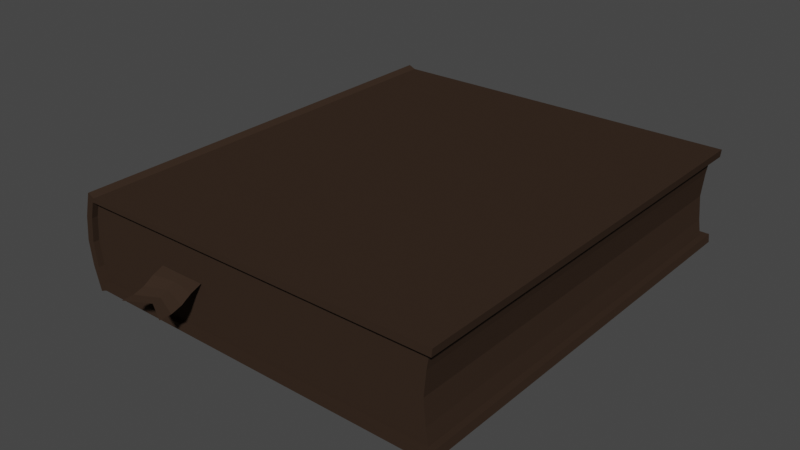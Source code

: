 # Source: book.blend  (saved by Blender 2.82.7; exported with 4.5.12 LTS)
import bpy
from mathutils import Matrix  # noqa: F401  (used for matrix-valued properties, if any)

bpy.ops.wm.read_factory_settings(use_empty=True)
scene = bpy.context.scene
scene.name = 'Scene'

# ---- collections
col_collection = bpy.data.collections.new('Collection'); scene.collection.children.link(col_collection)

# ---- materials (node trees are filled in below, after node groups)
mat_book = bpy.data.materials.new('book')
mat_book.use_transparent_shadow = False
mat_book.diffuse_color = (0.03968, 0.02482, 0.01708, 1.0)
mat_book.roughness = 0.5
mat_book.specular_intensity = 0.1212

# ---- material node trees
mat_book.use_nodes = True; mat_book.node_tree.nodes.clear()
_N = mat_book.node_tree.nodes; _L = mat_book.node_tree.links
n0 = _N.new('ShaderNodeOutputMaterial'); n0.name = 'Material Output'; n0.location = (300, 300)
n1 = _N.new('ShaderNodeBsdfPrincipled'); n1.name = 'Principled BSDF'; n1.location = (10, 300)
n1.distribution = 'GGX'
n1.subsurface_method = 'BURLEY'
n1.inputs[0].default_value = (0.03968, 0.02482, 0.01708, 1.0)
n1.inputs[3].default_value = 1.0
n1.inputs[13].default_value = 0.1212
n1.inputs[27].default_value = (0.0, 0.0, 0.0, 1.0)
n1.inputs[28].default_value = 1.0
_L.new(n1.outputs[0], n0.inputs[0])
n0.is_active_output = True

# ---- world
world_world = bpy.data.worlds.new('World'); scene.world = world_world
world_world.use_nodes = True; world_world.node_tree.nodes.clear()
_N = world_world.node_tree.nodes; _L = world_world.node_tree.links
n0 = _N.new('ShaderNodeOutputWorld'); n0.name = 'World Output'; n0.location = (300, 300)
n1 = _N.new('ShaderNodeBackground'); n1.name = 'Background'; n1.location = (10, 300)
n1.inputs[0].default_value = (0.05088, 0.05088, 0.05088, 1.0)
_L.new(n1.outputs[0], n0.inputs[0])
n0.is_active_output = True
world_world.color = (0.05088, 0.05088, 0.05088)
world_world.use_sun_shadow = False
world_world.sun_shadow_jitter_overblur = 0.0

# ---- meshes
me_book = bpy.data.meshes.new('book')
me_book.from_pydata([(-0.01996, 0.01178, 0.9646), (-0.01996, 0.03152, 0.913), (-0.1328, 0.0308, 0.9129), (-0.1333, 0.01687, 0.9505), (-0.1337, -0.004594, 0.9863), (-0.01996, -0.01774, 1.014), (-0.1342, -0.0243, 1.023), (-0.01996, -0.03293, 1.066), (-0.1347, -0.03293, 1.062), (-0.01996, -0.03293, 1.123), (-0.2456, 0.03152, 0.913), (-0.2456, 0.01178, 0.9646), (-0.2456, -0.01774, 1.014), (-0.2456, -0.03293, 1.066), (-0.2456, -0.03293, 1.123), (1.08, -0.1155, -1.093), (1.069, 2e-05, -1.093), (1.069, 2e-05, 0.907), (1.08, -0.1155, 0.907), (1.08, 0.1155, -1.093), (1.08, 0.1155, 0.907), (-0.6906, -0.1155, 0.9353), (-0.7043, 2e-05, 0.9353), (-0.7043, 2e-05, -1.128), (-0.6906, -0.1155, -1.128), (-0.6906, 0.1155, 0.9353), (-0.6906, 0.1155, -1.128), (-0.6258, -0.2174, 0.9353), (-0.6591, -0.231, 0.9353), (-0.6591, -0.231, -1.128), (-0.6258, -0.2174, -1.128), (-0.6258, 0.2161, -1.128), (-0.6591, 0.2311, -1.128), (-0.6591, 0.2311, 0.9353), (-0.6258, 0.2161, 0.9353), (1.125, -0.231, -1.128), (1.125, -0.231, 0.9353), (1.125, 0.2311, -1.128), (1.125, 0.2311, 0.9353), (1.093, 0.1946, -1.093), (1.093, 0.1946, 0.907), (-0.669, 0.1946, 0.9353), (-0.669, 0.1946, -1.128), (1.092, -0.1909, -1.093), (1.092, -0.1909, 0.907), (-0.67, -0.1909, 0.9353), (-0.67, -0.1909, -1.128), (1.12, -0.1909, 0.9353), (-0.6365, -0.1909, 0.907), (-0.6566, -0.1155, 0.907), (-0.6566, -0.1155, 0.9353), (-0.6365, -0.1909, 0.9353), (1.121, 0.1946, 0.9353), (-0.6566, 0.1155, 0.907), (-0.6355, 0.1946, 0.907), (-0.6355, 0.1946, 0.9353), (-0.6566, 0.1155, 0.9353), (-0.6701, 2e-05, 0.907), (-0.6701, 2e-05, 0.9353), (1.121, -0.1909, -1.128), (-0.6566, -0.1155, -1.093), (-0.6365, -0.1909, -1.093), (-0.6365, -0.1909, -1.128), (-0.6566, -0.1155, -1.128), (1.121, 0.1946, -1.128), (-0.6355, 0.1946, -1.093), (-0.6566, 0.1155, -1.093), (-0.6566, 0.1155, -1.128), (-0.6355, 0.1946, -1.128), (-0.6701, 2e-05, -1.093), (-0.6701, 2e-05, -1.128)], [], [(0, 1, 2, 3), (3, 4, 5, 0), (4, 6, 7, 5), (6, 8, 9, 7), (10, 11, 3, 2), (11, 12, 4, 3), (12, 13, 6, 4), (13, 14, 8, 6), (15, 16, 17, 18), (16, 19, 20, 17), (21, 22, 23, 24), (22, 25, 26, 23), (27, 28, 29, 30), (31, 32, 33, 34), (19, 39, 40, 20), (25, 41, 42, 26), (41, 33, 32, 42), (43, 15, 18, 44), (28, 45, 46, 29), (45, 21, 24, 46), (48, 49, 50, 51), (53, 54, 55, 56), (57, 53, 56, 58), (49, 57, 58, 50), (45, 28, 27, 51), (21, 45, 51, 50), (41, 25, 56, 55), (33, 41, 55, 34), (56, 25, 22, 58), (58, 22, 21, 50), (60, 61, 62, 63), (65, 66, 67, 68), (69, 60, 63, 70), (66, 69, 70, 67), (46, 24, 63, 62), (29, 46, 62, 30), (42, 32, 31, 68), (26, 42, 68, 67), (63, 24, 23, 70), (70, 23, 26, 67), (43, 44, 47, 59), (40, 39, 64, 52), (35, 59, 47, 36), (64, 37, 38, 52), (37, 31, 34, 38), (17, 57, 49, 18), (20, 53, 57, 17), (16, 69, 66, 19), (15, 60, 69, 16), (53, 20, 40, 54), (65, 39, 19, 66), (48, 44, 18, 49), (60, 15, 43, 61), (44, 48, 51, 47), (54, 40, 52, 55), (27, 36, 47, 51), (55, 52, 38, 34), (61, 43, 59, 62), (39, 65, 68, 64), (62, 59, 35, 30), (31, 37, 64, 68), (36, 27, 30, 35)])
_uv = me_book.uv_layers.new(name='UVMap')
_uv.uv.foreach_set('vector', [0.7649, 0.9236, 0.7761, 0.9237, 0.7761, 0.9504, 0.768, 0.9505, 0.768, 0.9505, 0.7599, 0.9505, 0.7538, 0.9235, 0.7649, 0.9236, 0.7599, 0.9505, 0.7517, 0.9506, 0.7426, 0.9235, 0.7538, 0.9235, 0.7517, 0.9506, 0.7435, 0.9507, 0.7312, 0.9236, 0.7426, 0.9235, 0.7761, 0.9772, 0.7649, 0.9771, 0.768, 0.9505, 0.7761, 0.9504, 0.7649, 0.9771, 0.7538, 0.977, 0.7599, 0.9505, 0.768, 0.9505, 0.7538, 0.977, 0.7426, 0.977, 0.7517, 0.9506, 0.7599, 0.9505, 0.7426, 0.977, 0.7312, 0.9771, 0.7435, 0.9507, 0.7517, 0.9506, 0.8415, 0.4341, 0.8652, 0.4341, 0.8652, 0.9086, 0.8415, 0.9086, 0.8652, 0.4341, 0.8889, 0.4341, 0.8889, 0.9086, 0.8652, 0.9086, 0.8024, 0.4894, 0.7786, 0.4894, 0.7786, 0.0, 0.8024, 2.828e-08, 0.7786, 0.4894, 0.7549, 0.4894, 0.7549, 2.545e-07, 0.7786, 0.0, 0.3582, 0.0, 0.3652, 2.828e-08, 0.3652, 0.4894, 0.3582, 0.4894, 0.7243, 0.003579, 0.7312, 0.002889, 0.7312, 0.4814, 0.7243, 0.4821, 0.8889, 0.4341, 0.9052, 0.4341, 0.9052, 0.9086, 0.8889, 0.9086, 0.7549, 0.4894, 0.7387, 0.4894, 0.7387, 2.545e-07, 0.7549, 2.545e-07, 0.7387, 0.4894, 0.7312, 0.4894, 0.7312, 2.263e-07, 0.7387, 2.545e-07, 0.8261, 0.4341, 0.8415, 0.4341, 0.8415, 0.9086, 0.8261, 0.9086, 0.8261, 0.4894, 0.8178, 0.4894, 0.8178, 0.0, 0.8261, 0.0, 0.8178, 0.4894, 0.8024, 0.4894, 0.8024, 2.828e-08, 0.8178, 0.0, 0.7247, 0.5736, 0.7247, 0.5557, 0.7305, 0.5557, 0.7305, 0.5736, 0.7247, 0.5009, 0.7247, 0.4821, 0.7305, 0.4821, 0.7305, 0.5009, 0.7247, 0.5283, 0.7247, 0.5009, 0.7305, 0.5009, 0.7305, 0.5283, 0.7247, 0.5557, 0.7247, 0.5283, 0.7305, 0.5283, 0.7305, 0.5557, 0.9126, 0.008124, 0.9209, 0.01072, 0.9181, 0.01863, 0.9126, 0.01608, 0.8972, 0.003254, 0.9126, 0.008124, 0.9126, 0.01608, 0.8972, 0.0113, 0.8335, 0.008364, 0.8498, 0.003254, 0.8498, 0.0113, 0.8335, 0.01632, 0.8261, 0.01072, 0.8335, 0.008364, 0.8335, 0.01632, 0.8291, 0.01863, 0.8498, 0.0113, 0.8498, 0.003254, 0.8735, 0.0, 0.8735, 0.008111, 0.8735, 0.008111, 0.8735, 0.0, 0.8972, 0.003254, 0.8972, 0.0113, 0.8331, 0.9821, 0.8331, 1.0, 0.8261, 1.0, 0.8261, 0.9821, 0.8331, 0.9086, 0.8331, 0.9273, 0.8261, 0.9273, 0.8261, 0.9086, 0.8331, 0.9547, 0.8331, 0.9821, 0.8261, 0.9821, 0.8261, 0.9547, 0.8331, 0.9273, 0.8331, 0.9547, 0.8261, 0.9547, 0.8261, 0.9273, 0.8178, 0.9154, 0.8024, 0.9202, 0.8024, 0.9122, 0.8178, 0.9074, 0.8261, 0.9128, 0.8178, 0.9154, 0.8178, 0.9074, 0.8233, 0.9049, 0.7387, 0.9151, 0.7312, 0.9128, 0.7343, 0.9049, 0.7387, 0.9072, 0.7549, 0.9202, 0.7387, 0.9151, 0.7387, 0.9072, 0.7549, 0.9122, 0.8024, 0.9122, 0.8024, 0.9202, 0.7786, 0.9235, 0.7786, 0.9154, 0.7786, 0.9154, 0.7786, 0.9235, 0.7549, 0.9202, 0.7549, 0.9122, 0.005813, 0.4974, 0.005813, 0.9614, 2.958e-05, 0.9679, 0.0, 0.4894, 0.371, 0.4889, 0.371, 0.9633, 0.3652, 0.9715, 0.3652, 0.4821, 0.9843, 0.4341, 0.9925, 0.4341, 0.9925, 0.9235, 0.9843, 0.9235, 0.9925, 0.4341, 1.0, 0.4341, 1.0, 0.9235, 0.9925, 0.9235, 0.3652, 0.0, 0.7243, 0.003579, 0.7243, 0.4821, 0.3652, 0.4785, 0.9608, 0.4125, 0.9608, 0.0, 0.9845, 0.003193, 0.9845, 0.4152, 0.9371, 0.4152, 0.9371, 0.003193, 0.9608, 0.0, 0.9608, 0.4125, 0.9451, 0.4397, 0.9451, 0.8523, 0.9214, 0.8491, 0.9214, 0.4371, 0.9688, 0.4371, 0.9688, 0.8491, 0.9451, 0.8523, 0.9451, 0.4397, 0.9371, 0.003193, 0.9371, 0.4152, 0.9209, 0.4182, 0.9209, 0.008206, 0.9052, 0.8441, 0.9052, 0.4341, 0.9214, 0.4371, 0.9214, 0.8491, 1.0, 0.00797, 1.0, 0.4181, 0.9845, 0.4152, 0.9845, 0.003193, 0.9688, 0.8491, 0.9688, 0.4371, 0.9843, 0.4342, 0.9843, 0.8443, 0.005813, 0.9614, 0.3604, 0.9642, 0.3604, 0.9708, 2.958e-05, 0.9679, 0.7247, 0.4889, 0.371, 0.4889, 0.3652, 0.4821, 0.7247, 0.4821, 0.9181, 0.01863, 0.9209, 0.4341, 0.9126, 0.4329, 0.9126, 0.01608, 0.8335, 0.01632, 0.8335, 0.433, 0.8261, 0.4341, 0.8291, 0.01863, 0.3604, 0.5002, 0.005813, 0.4974, 0.0, 0.4894, 0.3604, 0.4922, 0.371, 0.9633, 0.7247, 0.9633, 0.7247, 0.9715, 0.3652, 0.9715, 0.8178, 0.9074, 0.8178, 0.4906, 0.8261, 0.4894, 0.8233, 0.9049, 0.7343, 0.9049, 0.7312, 0.4894, 0.7387, 0.4904, 0.7387, 0.9072, 1.691e-05, 7.07e-08, 0.3582, 0.0, 0.3582, 0.4894, 0.0, 0.4894])
me_book.materials.append(mat_book)
me_book.use_remesh_fix_poles = True
me_book.use_remesh_preserve_attributes = False
me_book.use_mirror_vertex_groups = False
me_book.update()
me_book.normals_split_custom_set([tuple(v) for v in zip(*[iter([-0.004197, 0.9356, 0.353, -0.004197, 0.9356, 0.353, -0.004197, 0.9356, 0.353, -0.004197, 0.9356, 0.353, -0.02524, 0.8573, 0.5142, -0.02524, 0.8573, 0.5142, -0.02524, 0.8573, 0.5142, -0.02524, 0.8573, 0.5142, -0.02536, 0.9306, 0.3651, -0.02536, 0.9306, 0.3651, -0.02536, 0.9306, 0.3651, -0.02536, 0.9306, 0.3651, -0.003885, 0.9959, 0.09016, -0.003885, 0.9959, 0.09016, -0.003885, 0.9959, 0.09016, -0.003885, 0.9959, 0.09016, 0.004217, 0.9356, 0.353, 0.004217, 0.9356, 0.353, 0.004217, 0.9356, 0.353, 0.004217, 0.9356, 0.353, 0.02561, 0.8571, 0.5144, 0.02561, 0.8571, 0.5144, 0.02561, 0.8571, 0.5144, 0.02561, 0.8571, 0.5144, 0.02599, 0.9305, 0.3653, 0.02599, 0.9305, 0.3653, 0.02599, 0.9305, 0.3653, 0.02599, 0.9305, 0.3653, 0.004021, 0.9959, 0.0902, 0.004021, 0.9959, 0.0902, 0.004021, 0.9959, 0.0902, 0.004021, 0.9959, 0.0902, 0.9953, 0.09649, 2.668e-07, 0.9953, 0.09649, 2.668e-07, 0.9953, 0.09649, 2.668e-07, 0.9953, 0.09649, 2.668e-07, 0.9953, -0.09648, 5.045e-07, 0.9953, -0.09648, 5.045e-07, 0.9953, -0.09648, 5.045e-07, 0.9953, -0.09648, 5.045e-07, -0.993, -0.1179, -4.878e-07, -0.993, -0.1179, -4.878e-07, -0.993, -0.1179, -4.878e-07, -0.993, -0.1179, -4.878e-07, -0.993, 0.1179, -4.878e-07, -0.993, 0.1179, -4.878e-07, -0.993, 0.1179, -4.878e-07, -0.993, 0.1179, -4.878e-07, 0.3793, -0.9253, 0.0, 0.3793, -0.9253, 0.0, 0.3793, -0.9253, 0.0, 0.3793, -0.9253, 0.0, 0.4102, 0.912, 1.05e-07, 0.4102, 0.912, 1.05e-07, 0.4102, 0.912, 1.05e-07, 0.4102, 0.912, 1.05e-07, 0.9873, -0.1586, 5.015e-07, 0.9873, -0.1586, 5.015e-07, 0.9873, -0.1586, 5.015e-07, 0.9873, -0.1586, 5.015e-07, -0.9648, 0.2628, -2.369e-07, -0.9648, 0.2628, -2.369e-07, -0.9648, 0.2628, -2.369e-07, -0.9648, 0.2628, -2.369e-07, -0.9648, 0.2628, -2.36e-07, -0.9648, 0.2628, -2.36e-07, -0.9648, 0.2628, -2.36e-07, -0.9648, 0.2628, -2.36e-07, 0.9872, 0.1592, 0.0, 0.9872, 0.1592, 0.0, 0.9872, 0.1592, 0.0, 0.9872, 0.1592, 0.0, -0.9648, -0.2628, -2.359e-07, -0.9648, -0.2628, -2.359e-07, -0.9648, -0.2628, -2.359e-07, -0.9648, -0.2628, -2.359e-07, -0.9648, -0.2628, -4.741e-07, -0.9648, -0.2628, -4.741e-07, -0.9648, -0.2628, -4.741e-07, -0.9648, -0.2628, -4.741e-07, 0.9661, 0.2582, 0.0, 0.9661, 0.2582, 0.0, 0.9661, 0.2582, 0.0, 0.9661, 0.2582, 0.0, 0.9661, -0.2582, 0.0, 0.9661, -0.2582, 0.0, 0.9661, -0.2582, 0.0, 0.9661, -0.2582, 0.0, 0.9933, -0.1157, 0.0, 0.9933, -0.1157, 0.0, 0.9933, -0.1157, 0.0, 0.9933, -0.1157, 0.0, 0.9933, 0.1157, 0.0, 0.9933, 0.1157, 0.0, 0.9933, 0.1157, 0.0, 0.9933, 0.1157, 0.0, 1.567e-06, 0.0, 1.0, 1.567e-06, 0.0, 1.0, 1.567e-06, 0.0, 1.0, 1.567e-06, 0.0, 1.0, 0.0, 0.0, 1.0, 0.0, 0.0, 1.0, 0.0, 0.0, 1.0, 0.0, 0.0, 1.0, 0.0, 1.281e-05, 1.0, 0.0, 1.281e-05, 1.0, 0.0, 1.281e-05, 1.0, 0.0, 1.281e-05, 1.0, 1.789e-06, 0.0, 1.0, 1.789e-06, 0.0, 1.0, 1.789e-06, 0.0, 1.0, 1.789e-06, 0.0, 1.0, 0.0, 0.0, 1.0, 0.0, 0.0, 1.0, 0.0, 0.0, 1.0, 0.0, 0.0, 1.0, 0.0, 0.0, 1.0, 0.0, 0.0, 1.0, 0.0, 0.0, 1.0, 0.0, 0.0, 1.0, 0.9661, 0.2582, 0.0, 0.9661, 0.2582, 0.0, 0.9661, 0.2582, 0.0, 0.9661, 0.2582, 0.0, 0.9661, -0.2582, 0.0, 0.9661, -0.2582, 0.0, 0.9661, -0.2582, 0.0, 0.9661, -0.2582, 0.0, 0.9933, 0.1157, 0.0, 0.9933, 0.1157, 0.0, 0.9933, 0.1157, 0.0, 0.9933, 0.1157, 0.0, 0.9933, -0.1157, 0.0, 0.9933, -0.1157, 0.0, 0.9933, -0.1157, 0.0, 0.9933, -0.1157, 0.0, 0.0, 0.0, -1.0, 0.0, 0.0, -1.0, 0.0, 0.0, -1.0, 0.0, 0.0, -1.0, 0.0, 0.0, -1.0, 0.0, 0.0, -1.0, 0.0, 0.0, -1.0, 0.0, 0.0, -1.0, -1.789e-06, 0.0, -1.0, -1.789e-06, 0.0, -1.0, -1.789e-06, 0.0, -1.0, -1.789e-06, 0.0, -1.0, 0.0, 0.0, -1.0, 0.0, 0.0, -1.0, 0.0, 0.0, -1.0, 0.0, 0.0, -1.0, 0.0, 0.0, -1.0, 0.0, 0.0, -1.0, 0.0, 0.0, -1.0, 0.0, 0.0, -1.0, 0.0, 9.287e-06, -1.0, 0.0, 9.287e-06, -1.0, 0.0, 9.287e-06, -1.0, 0.0, 9.287e-06, -1.0, 0.0, 1.0, -1.584e-10, 0.0, 1.0, -1.584e-10, 0.0, 1.0, -1.584e-10, 0.0, 1.0, -1.584e-10, 0.0, -1.0, -7.926e-10, 0.0, -1.0, -7.926e-10, 0.0, -1.0, -7.926e-10, 0.0, -1.0, -7.926e-10, 0.9925, 0.1222, 5.46e-05, 0.9925, 0.1222, 5.46e-05, 0.9925, 0.1222, 5.46e-05, 0.9925, 0.1222, 5.46e-05, 0.9927, -0.1204, 5.39e-05, 0.9927, -0.1204, 5.39e-05, 0.9927, -0.1204, 5.39e-05, 0.9927, -0.1204, 5.39e-05, -0.008561, 1.0, -1.732e-07, -0.008561, 1.0, -1.732e-07, -0.008561, 1.0, -1.732e-07, -0.008561, 1.0, -1.732e-07, 0.0, 0.0, 1.0, 0.0, 0.0, 1.0, 0.0, 0.0, 1.0, 0.0, 0.0, 1.0, 0.0, 0.0, 1.0, 0.0, 0.0, 1.0, 0.0, 0.0, 1.0, 0.0, 0.0, 1.0, 0.0, 0.0, -1.0, 0.0, 0.0, -1.0, 0.0, 0.0, -1.0, 0.0, 0.0, -1.0, 0.0, 0.0, -1.0, 0.0, 0.0, -1.0, 0.0, 0.0, -1.0, 0.0, 0.0, -1.0, 0.0, 0.0, 1.0, 0.0, 0.0, 1.0, 0.0, 0.0, 1.0, 0.0, 0.0, 1.0, 0.0, 0.0, -1.0, 0.0, 0.0, -1.0, 0.0, 0.0, -1.0, 0.0, 0.0, -1.0, 0.0, 0.0, 1.0, 0.0, 0.0, 1.0, 0.0, 0.0, 1.0, 0.0, 0.0, 1.0, 0.0, 0.0, -1.0, 0.0, 0.0, -1.0, 0.0, 0.0, -1.0, 0.0, 0.0, -1.0, 0.0, 1.0, 0.0, 0.0, 1.0, 0.0, 0.0, 1.0, 0.0, 0.0, 1.0, 0.0, 0.0, -1.0, 0.0, 0.0, -1.0, 0.0, 0.0, -1.0, 0.0, 0.0, -1.0, 0.0, 0.0, 0.0, 1.0, 0.0, 0.0, 1.0, 0.0, 0.0, 1.0, 0.0, 0.0, 1.0, -6.243e-07, 1.417e-07, 1.0, -6.243e-07, 1.417e-07, 1.0, -6.243e-07, 1.417e-07, 1.0, -6.243e-07, 1.417e-07, 1.0, 0.0, 1.0, 0.0, 0.0, 1.0, 0.0, 0.0, 1.0, 0.0, 0.0, 1.0, 0.0, 0.0, -1.0, 0.0, 0.0, -1.0, 0.0, 0.0, -1.0, 0.0, 0.0, -1.0, 0.0, 6.217e-07, 1.437e-07, -1.0, 6.217e-07, 1.437e-07, -1.0, 6.217e-07, 1.437e-07, -1.0, 6.217e-07, 1.437e-07, -1.0, 0.0, 0.0, -1.0, 0.0, 0.0, -1.0, 0.0, 0.0, -1.0, 0.0, 0.0, -1.0, -0.007801, -1.0, -1.567e-07, -0.007801, -1.0, -1.567e-07, -0.007801, -1.0, -1.567e-07, -0.007801, -1.0, -1.567e-07])] * 3)])

# ---- objects
ob_book = bpy.data.objects.new('book', me_book)

# ---- transforms, parenting, visibility, modifiers, constraints
ob_book.location = (0.0, 0.0, 0.0)
ob_book.rotation_euler = (1.571, -0.0, 0.0)
ob_book.lineart.crease_threshold = 0.0

# ---- collection membership
col_collection.objects.link(ob_book)

# ---- scene / render settings (as saved in the file)
scene.frame_start = 1; scene.frame_end = 250; scene.frame_set(1)
scene.render.engine = 'BLENDER_EEVEE_NEXT'
scene.cycles.use_denoising = False
scene.cycles.samples = 128
scene.cycles.sampling_pattern = 'TABULATED_SOBOL'
scene.cycles.use_adaptive_sampling = False
scene.cycles.use_light_tree = False
scene.view_settings.view_transform = 'Filmic'
bpy.context.view_layer.update()

# ---- added for rendering (the .blend has no active camera and no usable light): camera, sun
cam_auto = bpy.data.cameras.new('AutoCamera')
cam_auto.lens = 50.0
cam_auto.sensor_width = 36.0
cam_auto.clip_end = 1000.0
ob_auto_camera = bpy.data.objects.new('AutoCamera', cam_auto)
scene.collection.objects.link(ob_auto_camera)
ob_auto_camera.location = (2.9279, -3.25847, 2.17388)
ob_auto_camera.rotation_euler = (1.09748, -7.21219e-08, 0.694738)
scene.camera = ob_auto_camera
light_auto_sun = bpy.data.lights.new('AutoSun', 'SUN')
light_auto_sun.energy = 3.0
light_auto_sun.angle = 0.0523599
ob_auto_sun = bpy.data.objects.new('AutoSun', light_auto_sun)
scene.collection.objects.link(ob_auto_sun)
ob_auto_sun.rotation_euler = (0.872665, 0.174533, 0.523599)
bpy.context.view_layer.update()
